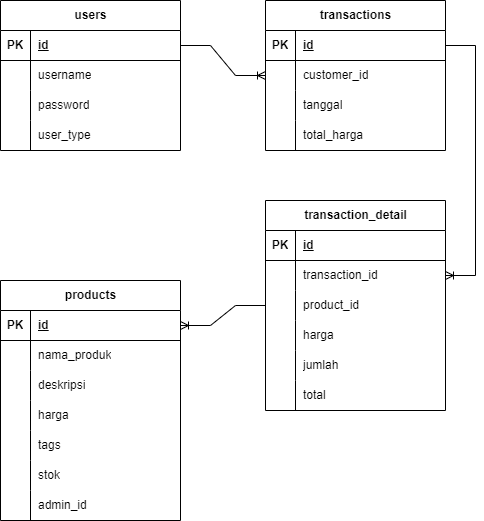

The diagram above was exported from draw.io. Its source (the exported page's mxGraphModel, read from the mxfile embedded in the PNG):
<mxGraphModel dx="1434" dy="750" grid="1" gridSize="10" guides="1" tooltips="1" connect="1" arrows="1" fold="1" page="1" pageScale="1" pageWidth="850" pageHeight="1100" math="0" shadow="0">
  <root>
    <mxCell id="0" />
    <mxCell id="1" parent="0" />
    <mxCell id="YSgYW6XEhO-WolzImCf_-1" value="users" style="shape=table;startSize=30;container=1;collapsible=1;childLayout=tableLayout;fixedRows=1;rowLines=0;fontStyle=1;align=center;resizeLast=1;html=1;" vertex="1" parent="1">
      <mxGeometry x="70" y="70" width="180" height="150" as="geometry" />
    </mxCell>
    <mxCell id="YSgYW6XEhO-WolzImCf_-2" value="" style="shape=tableRow;horizontal=0;startSize=0;swimlaneHead=0;swimlaneBody=0;fillColor=none;collapsible=0;dropTarget=0;points=[[0,0.5],[1,0.5]];portConstraint=eastwest;top=0;left=0;right=0;bottom=1;" vertex="1" parent="YSgYW6XEhO-WolzImCf_-1">
      <mxGeometry y="30" width="180" height="30" as="geometry" />
    </mxCell>
    <mxCell id="YSgYW6XEhO-WolzImCf_-3" value="PK" style="shape=partialRectangle;connectable=0;fillColor=none;top=0;left=0;bottom=0;right=0;fontStyle=1;overflow=hidden;whiteSpace=wrap;html=1;" vertex="1" parent="YSgYW6XEhO-WolzImCf_-2">
      <mxGeometry width="30" height="30" as="geometry">
        <mxRectangle width="30" height="30" as="alternateBounds" />
      </mxGeometry>
    </mxCell>
    <mxCell id="YSgYW6XEhO-WolzImCf_-4" value="id" style="shape=partialRectangle;connectable=0;fillColor=none;top=0;left=0;bottom=0;right=0;align=left;spacingLeft=6;fontStyle=5;overflow=hidden;whiteSpace=wrap;html=1;" vertex="1" parent="YSgYW6XEhO-WolzImCf_-2">
      <mxGeometry x="30" width="150" height="30" as="geometry">
        <mxRectangle width="150" height="30" as="alternateBounds" />
      </mxGeometry>
    </mxCell>
    <mxCell id="YSgYW6XEhO-WolzImCf_-5" value="" style="shape=tableRow;horizontal=0;startSize=0;swimlaneHead=0;swimlaneBody=0;fillColor=none;collapsible=0;dropTarget=0;points=[[0,0.5],[1,0.5]];portConstraint=eastwest;top=0;left=0;right=0;bottom=0;" vertex="1" parent="YSgYW6XEhO-WolzImCf_-1">
      <mxGeometry y="60" width="180" height="30" as="geometry" />
    </mxCell>
    <mxCell id="YSgYW6XEhO-WolzImCf_-6" value="" style="shape=partialRectangle;connectable=0;fillColor=none;top=0;left=0;bottom=0;right=0;editable=1;overflow=hidden;whiteSpace=wrap;html=1;" vertex="1" parent="YSgYW6XEhO-WolzImCf_-5">
      <mxGeometry width="30" height="30" as="geometry">
        <mxRectangle width="30" height="30" as="alternateBounds" />
      </mxGeometry>
    </mxCell>
    <mxCell id="YSgYW6XEhO-WolzImCf_-7" value="username" style="shape=partialRectangle;connectable=0;fillColor=none;top=0;left=0;bottom=0;right=0;align=left;spacingLeft=6;overflow=hidden;whiteSpace=wrap;html=1;" vertex="1" parent="YSgYW6XEhO-WolzImCf_-5">
      <mxGeometry x="30" width="150" height="30" as="geometry">
        <mxRectangle width="150" height="30" as="alternateBounds" />
      </mxGeometry>
    </mxCell>
    <mxCell id="YSgYW6XEhO-WolzImCf_-8" value="" style="shape=tableRow;horizontal=0;startSize=0;swimlaneHead=0;swimlaneBody=0;fillColor=none;collapsible=0;dropTarget=0;points=[[0,0.5],[1,0.5]];portConstraint=eastwest;top=0;left=0;right=0;bottom=0;" vertex="1" parent="YSgYW6XEhO-WolzImCf_-1">
      <mxGeometry y="90" width="180" height="30" as="geometry" />
    </mxCell>
    <mxCell id="YSgYW6XEhO-WolzImCf_-9" value="" style="shape=partialRectangle;connectable=0;fillColor=none;top=0;left=0;bottom=0;right=0;editable=1;overflow=hidden;whiteSpace=wrap;html=1;" vertex="1" parent="YSgYW6XEhO-WolzImCf_-8">
      <mxGeometry width="30" height="30" as="geometry">
        <mxRectangle width="30" height="30" as="alternateBounds" />
      </mxGeometry>
    </mxCell>
    <mxCell id="YSgYW6XEhO-WolzImCf_-10" value="password" style="shape=partialRectangle;connectable=0;fillColor=none;top=0;left=0;bottom=0;right=0;align=left;spacingLeft=6;overflow=hidden;whiteSpace=wrap;html=1;" vertex="1" parent="YSgYW6XEhO-WolzImCf_-8">
      <mxGeometry x="30" width="150" height="30" as="geometry">
        <mxRectangle width="150" height="30" as="alternateBounds" />
      </mxGeometry>
    </mxCell>
    <mxCell id="YSgYW6XEhO-WolzImCf_-11" value="" style="shape=tableRow;horizontal=0;startSize=0;swimlaneHead=0;swimlaneBody=0;fillColor=none;collapsible=0;dropTarget=0;points=[[0,0.5],[1,0.5]];portConstraint=eastwest;top=0;left=0;right=0;bottom=0;" vertex="1" parent="YSgYW6XEhO-WolzImCf_-1">
      <mxGeometry y="120" width="180" height="30" as="geometry" />
    </mxCell>
    <mxCell id="YSgYW6XEhO-WolzImCf_-12" value="" style="shape=partialRectangle;connectable=0;fillColor=none;top=0;left=0;bottom=0;right=0;editable=1;overflow=hidden;whiteSpace=wrap;html=1;" vertex="1" parent="YSgYW6XEhO-WolzImCf_-11">
      <mxGeometry width="30" height="30" as="geometry">
        <mxRectangle width="30" height="30" as="alternateBounds" />
      </mxGeometry>
    </mxCell>
    <mxCell id="YSgYW6XEhO-WolzImCf_-13" value="user_type" style="shape=partialRectangle;connectable=0;fillColor=none;top=0;left=0;bottom=0;right=0;align=left;spacingLeft=6;overflow=hidden;whiteSpace=wrap;html=1;" vertex="1" parent="YSgYW6XEhO-WolzImCf_-11">
      <mxGeometry x="30" width="150" height="30" as="geometry">
        <mxRectangle width="150" height="30" as="alternateBounds" />
      </mxGeometry>
    </mxCell>
    <mxCell id="YSgYW6XEhO-WolzImCf_-14" value="products" style="shape=table;startSize=30;container=1;collapsible=1;childLayout=tableLayout;fixedRows=1;rowLines=0;fontStyle=1;align=center;resizeLast=1;html=1;" vertex="1" parent="1">
      <mxGeometry x="70" y="350" width="180" height="240" as="geometry" />
    </mxCell>
    <mxCell id="YSgYW6XEhO-WolzImCf_-15" value="" style="shape=tableRow;horizontal=0;startSize=0;swimlaneHead=0;swimlaneBody=0;fillColor=none;collapsible=0;dropTarget=0;points=[[0,0.5],[1,0.5]];portConstraint=eastwest;top=0;left=0;right=0;bottom=1;" vertex="1" parent="YSgYW6XEhO-WolzImCf_-14">
      <mxGeometry y="30" width="180" height="30" as="geometry" />
    </mxCell>
    <mxCell id="YSgYW6XEhO-WolzImCf_-16" value="PK" style="shape=partialRectangle;connectable=0;fillColor=none;top=0;left=0;bottom=0;right=0;fontStyle=1;overflow=hidden;whiteSpace=wrap;html=1;" vertex="1" parent="YSgYW6XEhO-WolzImCf_-15">
      <mxGeometry width="30" height="30" as="geometry">
        <mxRectangle width="30" height="30" as="alternateBounds" />
      </mxGeometry>
    </mxCell>
    <mxCell id="YSgYW6XEhO-WolzImCf_-17" value="id" style="shape=partialRectangle;connectable=0;fillColor=none;top=0;left=0;bottom=0;right=0;align=left;spacingLeft=6;fontStyle=5;overflow=hidden;whiteSpace=wrap;html=1;" vertex="1" parent="YSgYW6XEhO-WolzImCf_-15">
      <mxGeometry x="30" width="150" height="30" as="geometry">
        <mxRectangle width="150" height="30" as="alternateBounds" />
      </mxGeometry>
    </mxCell>
    <mxCell id="YSgYW6XEhO-WolzImCf_-18" value="" style="shape=tableRow;horizontal=0;startSize=0;swimlaneHead=0;swimlaneBody=0;fillColor=none;collapsible=0;dropTarget=0;points=[[0,0.5],[1,0.5]];portConstraint=eastwest;top=0;left=0;right=0;bottom=0;" vertex="1" parent="YSgYW6XEhO-WolzImCf_-14">
      <mxGeometry y="60" width="180" height="30" as="geometry" />
    </mxCell>
    <mxCell id="YSgYW6XEhO-WolzImCf_-19" value="" style="shape=partialRectangle;connectable=0;fillColor=none;top=0;left=0;bottom=0;right=0;editable=1;overflow=hidden;whiteSpace=wrap;html=1;" vertex="1" parent="YSgYW6XEhO-WolzImCf_-18">
      <mxGeometry width="30" height="30" as="geometry">
        <mxRectangle width="30" height="30" as="alternateBounds" />
      </mxGeometry>
    </mxCell>
    <mxCell id="YSgYW6XEhO-WolzImCf_-20" value="nama_produk" style="shape=partialRectangle;connectable=0;fillColor=none;top=0;left=0;bottom=0;right=0;align=left;spacingLeft=6;overflow=hidden;whiteSpace=wrap;html=1;" vertex="1" parent="YSgYW6XEhO-WolzImCf_-18">
      <mxGeometry x="30" width="150" height="30" as="geometry">
        <mxRectangle width="150" height="30" as="alternateBounds" />
      </mxGeometry>
    </mxCell>
    <mxCell id="YSgYW6XEhO-WolzImCf_-21" value="" style="shape=tableRow;horizontal=0;startSize=0;swimlaneHead=0;swimlaneBody=0;fillColor=none;collapsible=0;dropTarget=0;points=[[0,0.5],[1,0.5]];portConstraint=eastwest;top=0;left=0;right=0;bottom=0;" vertex="1" parent="YSgYW6XEhO-WolzImCf_-14">
      <mxGeometry y="90" width="180" height="30" as="geometry" />
    </mxCell>
    <mxCell id="YSgYW6XEhO-WolzImCf_-22" value="" style="shape=partialRectangle;connectable=0;fillColor=none;top=0;left=0;bottom=0;right=0;editable=1;overflow=hidden;whiteSpace=wrap;html=1;" vertex="1" parent="YSgYW6XEhO-WolzImCf_-21">
      <mxGeometry width="30" height="30" as="geometry">
        <mxRectangle width="30" height="30" as="alternateBounds" />
      </mxGeometry>
    </mxCell>
    <mxCell id="YSgYW6XEhO-WolzImCf_-23" value="deskripsi" style="shape=partialRectangle;connectable=0;fillColor=none;top=0;left=0;bottom=0;right=0;align=left;spacingLeft=6;overflow=hidden;whiteSpace=wrap;html=1;" vertex="1" parent="YSgYW6XEhO-WolzImCf_-21">
      <mxGeometry x="30" width="150" height="30" as="geometry">
        <mxRectangle width="150" height="30" as="alternateBounds" />
      </mxGeometry>
    </mxCell>
    <mxCell id="YSgYW6XEhO-WolzImCf_-24" value="" style="shape=tableRow;horizontal=0;startSize=0;swimlaneHead=0;swimlaneBody=0;fillColor=none;collapsible=0;dropTarget=0;points=[[0,0.5],[1,0.5]];portConstraint=eastwest;top=0;left=0;right=0;bottom=0;" vertex="1" parent="YSgYW6XEhO-WolzImCf_-14">
      <mxGeometry y="120" width="180" height="30" as="geometry" />
    </mxCell>
    <mxCell id="YSgYW6XEhO-WolzImCf_-25" value="" style="shape=partialRectangle;connectable=0;fillColor=none;top=0;left=0;bottom=0;right=0;editable=1;overflow=hidden;whiteSpace=wrap;html=1;" vertex="1" parent="YSgYW6XEhO-WolzImCf_-24">
      <mxGeometry width="30" height="30" as="geometry">
        <mxRectangle width="30" height="30" as="alternateBounds" />
      </mxGeometry>
    </mxCell>
    <mxCell id="YSgYW6XEhO-WolzImCf_-26" value="harga" style="shape=partialRectangle;connectable=0;fillColor=none;top=0;left=0;bottom=0;right=0;align=left;spacingLeft=6;overflow=hidden;whiteSpace=wrap;html=1;" vertex="1" parent="YSgYW6XEhO-WolzImCf_-24">
      <mxGeometry x="30" width="150" height="30" as="geometry">
        <mxRectangle width="150" height="30" as="alternateBounds" />
      </mxGeometry>
    </mxCell>
    <mxCell id="YSgYW6XEhO-WolzImCf_-27" value="" style="shape=tableRow;horizontal=0;startSize=0;swimlaneHead=0;swimlaneBody=0;fillColor=none;collapsible=0;dropTarget=0;points=[[0,0.5],[1,0.5]];portConstraint=eastwest;top=0;left=0;right=0;bottom=0;" vertex="1" parent="YSgYW6XEhO-WolzImCf_-14">
      <mxGeometry y="150" width="180" height="30" as="geometry" />
    </mxCell>
    <mxCell id="YSgYW6XEhO-WolzImCf_-28" value="" style="shape=partialRectangle;connectable=0;fillColor=none;top=0;left=0;bottom=0;right=0;editable=1;overflow=hidden;whiteSpace=wrap;html=1;" vertex="1" parent="YSgYW6XEhO-WolzImCf_-27">
      <mxGeometry width="30" height="30" as="geometry">
        <mxRectangle width="30" height="30" as="alternateBounds" />
      </mxGeometry>
    </mxCell>
    <mxCell id="YSgYW6XEhO-WolzImCf_-29" value="tags" style="shape=partialRectangle;connectable=0;fillColor=none;top=0;left=0;bottom=0;right=0;align=left;spacingLeft=6;overflow=hidden;whiteSpace=wrap;html=1;" vertex="1" parent="YSgYW6XEhO-WolzImCf_-27">
      <mxGeometry x="30" width="150" height="30" as="geometry">
        <mxRectangle width="150" height="30" as="alternateBounds" />
      </mxGeometry>
    </mxCell>
    <mxCell id="YSgYW6XEhO-WolzImCf_-30" value="" style="shape=tableRow;horizontal=0;startSize=0;swimlaneHead=0;swimlaneBody=0;fillColor=none;collapsible=0;dropTarget=0;points=[[0,0.5],[1,0.5]];portConstraint=eastwest;top=0;left=0;right=0;bottom=0;" vertex="1" parent="YSgYW6XEhO-WolzImCf_-14">
      <mxGeometry y="180" width="180" height="30" as="geometry" />
    </mxCell>
    <mxCell id="YSgYW6XEhO-WolzImCf_-31" value="" style="shape=partialRectangle;connectable=0;fillColor=none;top=0;left=0;bottom=0;right=0;editable=1;overflow=hidden;whiteSpace=wrap;html=1;" vertex="1" parent="YSgYW6XEhO-WolzImCf_-30">
      <mxGeometry width="30" height="30" as="geometry">
        <mxRectangle width="30" height="30" as="alternateBounds" />
      </mxGeometry>
    </mxCell>
    <mxCell id="YSgYW6XEhO-WolzImCf_-32" value="stok" style="shape=partialRectangle;connectable=0;fillColor=none;top=0;left=0;bottom=0;right=0;align=left;spacingLeft=6;overflow=hidden;whiteSpace=wrap;html=1;" vertex="1" parent="YSgYW6XEhO-WolzImCf_-30">
      <mxGeometry x="30" width="150" height="30" as="geometry">
        <mxRectangle width="150" height="30" as="alternateBounds" />
      </mxGeometry>
    </mxCell>
    <mxCell id="YSgYW6XEhO-WolzImCf_-33" value="" style="shape=tableRow;horizontal=0;startSize=0;swimlaneHead=0;swimlaneBody=0;fillColor=none;collapsible=0;dropTarget=0;points=[[0,0.5],[1,0.5]];portConstraint=eastwest;top=0;left=0;right=0;bottom=0;" vertex="1" parent="YSgYW6XEhO-WolzImCf_-14">
      <mxGeometry y="210" width="180" height="30" as="geometry" />
    </mxCell>
    <mxCell id="YSgYW6XEhO-WolzImCf_-34" value="" style="shape=partialRectangle;connectable=0;fillColor=none;top=0;left=0;bottom=0;right=0;editable=1;overflow=hidden;whiteSpace=wrap;html=1;" vertex="1" parent="YSgYW6XEhO-WolzImCf_-33">
      <mxGeometry width="30" height="30" as="geometry">
        <mxRectangle width="30" height="30" as="alternateBounds" />
      </mxGeometry>
    </mxCell>
    <mxCell id="YSgYW6XEhO-WolzImCf_-35" value="admin_id" style="shape=partialRectangle;connectable=0;fillColor=none;top=0;left=0;bottom=0;right=0;align=left;spacingLeft=6;overflow=hidden;whiteSpace=wrap;html=1;" vertex="1" parent="YSgYW6XEhO-WolzImCf_-33">
      <mxGeometry x="30" width="150" height="30" as="geometry">
        <mxRectangle width="150" height="30" as="alternateBounds" />
      </mxGeometry>
    </mxCell>
    <mxCell id="YSgYW6XEhO-WolzImCf_-36" value="transactions" style="shape=table;startSize=30;container=1;collapsible=1;childLayout=tableLayout;fixedRows=1;rowLines=0;fontStyle=1;align=center;resizeLast=1;html=1;" vertex="1" parent="1">
      <mxGeometry x="335" y="70" width="180" height="150" as="geometry" />
    </mxCell>
    <mxCell id="YSgYW6XEhO-WolzImCf_-37" value="" style="shape=tableRow;horizontal=0;startSize=0;swimlaneHead=0;swimlaneBody=0;fillColor=none;collapsible=0;dropTarget=0;points=[[0,0.5],[1,0.5]];portConstraint=eastwest;top=0;left=0;right=0;bottom=1;" vertex="1" parent="YSgYW6XEhO-WolzImCf_-36">
      <mxGeometry y="30" width="180" height="30" as="geometry" />
    </mxCell>
    <mxCell id="YSgYW6XEhO-WolzImCf_-38" value="PK" style="shape=partialRectangle;connectable=0;fillColor=none;top=0;left=0;bottom=0;right=0;fontStyle=1;overflow=hidden;whiteSpace=wrap;html=1;" vertex="1" parent="YSgYW6XEhO-WolzImCf_-37">
      <mxGeometry width="30" height="30" as="geometry">
        <mxRectangle width="30" height="30" as="alternateBounds" />
      </mxGeometry>
    </mxCell>
    <mxCell id="YSgYW6XEhO-WolzImCf_-39" value="id" style="shape=partialRectangle;connectable=0;fillColor=none;top=0;left=0;bottom=0;right=0;align=left;spacingLeft=6;fontStyle=5;overflow=hidden;whiteSpace=wrap;html=1;" vertex="1" parent="YSgYW6XEhO-WolzImCf_-37">
      <mxGeometry x="30" width="150" height="30" as="geometry">
        <mxRectangle width="150" height="30" as="alternateBounds" />
      </mxGeometry>
    </mxCell>
    <mxCell id="YSgYW6XEhO-WolzImCf_-40" value="" style="shape=tableRow;horizontal=0;startSize=0;swimlaneHead=0;swimlaneBody=0;fillColor=none;collapsible=0;dropTarget=0;points=[[0,0.5],[1,0.5]];portConstraint=eastwest;top=0;left=0;right=0;bottom=0;" vertex="1" parent="YSgYW6XEhO-WolzImCf_-36">
      <mxGeometry y="60" width="180" height="30" as="geometry" />
    </mxCell>
    <mxCell id="YSgYW6XEhO-WolzImCf_-41" value="" style="shape=partialRectangle;connectable=0;fillColor=none;top=0;left=0;bottom=0;right=0;editable=1;overflow=hidden;whiteSpace=wrap;html=1;" vertex="1" parent="YSgYW6XEhO-WolzImCf_-40">
      <mxGeometry width="30" height="30" as="geometry">
        <mxRectangle width="30" height="30" as="alternateBounds" />
      </mxGeometry>
    </mxCell>
    <mxCell id="YSgYW6XEhO-WolzImCf_-42" value="customer_id" style="shape=partialRectangle;connectable=0;fillColor=none;top=0;left=0;bottom=0;right=0;align=left;spacingLeft=6;overflow=hidden;whiteSpace=wrap;html=1;" vertex="1" parent="YSgYW6XEhO-WolzImCf_-40">
      <mxGeometry x="30" width="150" height="30" as="geometry">
        <mxRectangle width="150" height="30" as="alternateBounds" />
      </mxGeometry>
    </mxCell>
    <mxCell id="YSgYW6XEhO-WolzImCf_-43" value="" style="shape=tableRow;horizontal=0;startSize=0;swimlaneHead=0;swimlaneBody=0;fillColor=none;collapsible=0;dropTarget=0;points=[[0,0.5],[1,0.5]];portConstraint=eastwest;top=0;left=0;right=0;bottom=0;" vertex="1" parent="YSgYW6XEhO-WolzImCf_-36">
      <mxGeometry y="90" width="180" height="30" as="geometry" />
    </mxCell>
    <mxCell id="YSgYW6XEhO-WolzImCf_-44" value="" style="shape=partialRectangle;connectable=0;fillColor=none;top=0;left=0;bottom=0;right=0;editable=1;overflow=hidden;whiteSpace=wrap;html=1;" vertex="1" parent="YSgYW6XEhO-WolzImCf_-43">
      <mxGeometry width="30" height="30" as="geometry">
        <mxRectangle width="30" height="30" as="alternateBounds" />
      </mxGeometry>
    </mxCell>
    <mxCell id="YSgYW6XEhO-WolzImCf_-45" value="tanggal" style="shape=partialRectangle;connectable=0;fillColor=none;top=0;left=0;bottom=0;right=0;align=left;spacingLeft=6;overflow=hidden;whiteSpace=wrap;html=1;" vertex="1" parent="YSgYW6XEhO-WolzImCf_-43">
      <mxGeometry x="30" width="150" height="30" as="geometry">
        <mxRectangle width="150" height="30" as="alternateBounds" />
      </mxGeometry>
    </mxCell>
    <mxCell id="YSgYW6XEhO-WolzImCf_-46" value="" style="shape=tableRow;horizontal=0;startSize=0;swimlaneHead=0;swimlaneBody=0;fillColor=none;collapsible=0;dropTarget=0;points=[[0,0.5],[1,0.5]];portConstraint=eastwest;top=0;left=0;right=0;bottom=0;" vertex="1" parent="YSgYW6XEhO-WolzImCf_-36">
      <mxGeometry y="120" width="180" height="30" as="geometry" />
    </mxCell>
    <mxCell id="YSgYW6XEhO-WolzImCf_-47" value="" style="shape=partialRectangle;connectable=0;fillColor=none;top=0;left=0;bottom=0;right=0;editable=1;overflow=hidden;whiteSpace=wrap;html=1;" vertex="1" parent="YSgYW6XEhO-WolzImCf_-46">
      <mxGeometry width="30" height="30" as="geometry">
        <mxRectangle width="30" height="30" as="alternateBounds" />
      </mxGeometry>
    </mxCell>
    <mxCell id="YSgYW6XEhO-WolzImCf_-48" value="total_harga" style="shape=partialRectangle;connectable=0;fillColor=none;top=0;left=0;bottom=0;right=0;align=left;spacingLeft=6;overflow=hidden;whiteSpace=wrap;html=1;" vertex="1" parent="YSgYW6XEhO-WolzImCf_-46">
      <mxGeometry x="30" width="150" height="30" as="geometry">
        <mxRectangle width="150" height="30" as="alternateBounds" />
      </mxGeometry>
    </mxCell>
    <mxCell id="YSgYW6XEhO-WolzImCf_-49" value="transaction_detail" style="shape=table;startSize=30;container=1;collapsible=1;childLayout=tableLayout;fixedRows=1;rowLines=0;fontStyle=1;align=center;resizeLast=1;html=1;" vertex="1" parent="1">
      <mxGeometry x="335" y="270" width="180" height="210" as="geometry" />
    </mxCell>
    <mxCell id="YSgYW6XEhO-WolzImCf_-50" value="" style="shape=tableRow;horizontal=0;startSize=0;swimlaneHead=0;swimlaneBody=0;fillColor=none;collapsible=0;dropTarget=0;points=[[0,0.5],[1,0.5]];portConstraint=eastwest;top=0;left=0;right=0;bottom=1;" vertex="1" parent="YSgYW6XEhO-WolzImCf_-49">
      <mxGeometry y="30" width="180" height="30" as="geometry" />
    </mxCell>
    <mxCell id="YSgYW6XEhO-WolzImCf_-51" value="PK" style="shape=partialRectangle;connectable=0;fillColor=none;top=0;left=0;bottom=0;right=0;fontStyle=1;overflow=hidden;whiteSpace=wrap;html=1;" vertex="1" parent="YSgYW6XEhO-WolzImCf_-50">
      <mxGeometry width="30" height="30" as="geometry">
        <mxRectangle width="30" height="30" as="alternateBounds" />
      </mxGeometry>
    </mxCell>
    <mxCell id="YSgYW6XEhO-WolzImCf_-52" value="id" style="shape=partialRectangle;connectable=0;fillColor=none;top=0;left=0;bottom=0;right=0;align=left;spacingLeft=6;fontStyle=5;overflow=hidden;whiteSpace=wrap;html=1;" vertex="1" parent="YSgYW6XEhO-WolzImCf_-50">
      <mxGeometry x="30" width="150" height="30" as="geometry">
        <mxRectangle width="150" height="30" as="alternateBounds" />
      </mxGeometry>
    </mxCell>
    <mxCell id="YSgYW6XEhO-WolzImCf_-53" value="" style="shape=tableRow;horizontal=0;startSize=0;swimlaneHead=0;swimlaneBody=0;fillColor=none;collapsible=0;dropTarget=0;points=[[0,0.5],[1,0.5]];portConstraint=eastwest;top=0;left=0;right=0;bottom=0;" vertex="1" parent="YSgYW6XEhO-WolzImCf_-49">
      <mxGeometry y="60" width="180" height="30" as="geometry" />
    </mxCell>
    <mxCell id="YSgYW6XEhO-WolzImCf_-54" value="" style="shape=partialRectangle;connectable=0;fillColor=none;top=0;left=0;bottom=0;right=0;editable=1;overflow=hidden;whiteSpace=wrap;html=1;" vertex="1" parent="YSgYW6XEhO-WolzImCf_-53">
      <mxGeometry width="30" height="30" as="geometry">
        <mxRectangle width="30" height="30" as="alternateBounds" />
      </mxGeometry>
    </mxCell>
    <mxCell id="YSgYW6XEhO-WolzImCf_-55" value="transaction_id" style="shape=partialRectangle;connectable=0;fillColor=none;top=0;left=0;bottom=0;right=0;align=left;spacingLeft=6;overflow=hidden;whiteSpace=wrap;html=1;" vertex="1" parent="YSgYW6XEhO-WolzImCf_-53">
      <mxGeometry x="30" width="150" height="30" as="geometry">
        <mxRectangle width="150" height="30" as="alternateBounds" />
      </mxGeometry>
    </mxCell>
    <mxCell id="YSgYW6XEhO-WolzImCf_-56" value="" style="shape=tableRow;horizontal=0;startSize=0;swimlaneHead=0;swimlaneBody=0;fillColor=none;collapsible=0;dropTarget=0;points=[[0,0.5],[1,0.5]];portConstraint=eastwest;top=0;left=0;right=0;bottom=0;" vertex="1" parent="YSgYW6XEhO-WolzImCf_-49">
      <mxGeometry y="90" width="180" height="30" as="geometry" />
    </mxCell>
    <mxCell id="YSgYW6XEhO-WolzImCf_-57" value="" style="shape=partialRectangle;connectable=0;fillColor=none;top=0;left=0;bottom=0;right=0;editable=1;overflow=hidden;whiteSpace=wrap;html=1;" vertex="1" parent="YSgYW6XEhO-WolzImCf_-56">
      <mxGeometry width="30" height="30" as="geometry">
        <mxRectangle width="30" height="30" as="alternateBounds" />
      </mxGeometry>
    </mxCell>
    <mxCell id="YSgYW6XEhO-WolzImCf_-58" value="product_id" style="shape=partialRectangle;connectable=0;fillColor=none;top=0;left=0;bottom=0;right=0;align=left;spacingLeft=6;overflow=hidden;whiteSpace=wrap;html=1;" vertex="1" parent="YSgYW6XEhO-WolzImCf_-56">
      <mxGeometry x="30" width="150" height="30" as="geometry">
        <mxRectangle width="150" height="30" as="alternateBounds" />
      </mxGeometry>
    </mxCell>
    <mxCell id="YSgYW6XEhO-WolzImCf_-59" value="" style="shape=tableRow;horizontal=0;startSize=0;swimlaneHead=0;swimlaneBody=0;fillColor=none;collapsible=0;dropTarget=0;points=[[0,0.5],[1,0.5]];portConstraint=eastwest;top=0;left=0;right=0;bottom=0;" vertex="1" parent="YSgYW6XEhO-WolzImCf_-49">
      <mxGeometry y="120" width="180" height="30" as="geometry" />
    </mxCell>
    <mxCell id="YSgYW6XEhO-WolzImCf_-60" value="" style="shape=partialRectangle;connectable=0;fillColor=none;top=0;left=0;bottom=0;right=0;editable=1;overflow=hidden;whiteSpace=wrap;html=1;" vertex="1" parent="YSgYW6XEhO-WolzImCf_-59">
      <mxGeometry width="30" height="30" as="geometry">
        <mxRectangle width="30" height="30" as="alternateBounds" />
      </mxGeometry>
    </mxCell>
    <mxCell id="YSgYW6XEhO-WolzImCf_-61" value="harga" style="shape=partialRectangle;connectable=0;fillColor=none;top=0;left=0;bottom=0;right=0;align=left;spacingLeft=6;overflow=hidden;whiteSpace=wrap;html=1;" vertex="1" parent="YSgYW6XEhO-WolzImCf_-59">
      <mxGeometry x="30" width="150" height="30" as="geometry">
        <mxRectangle width="150" height="30" as="alternateBounds" />
      </mxGeometry>
    </mxCell>
    <mxCell id="YSgYW6XEhO-WolzImCf_-62" value="" style="shape=tableRow;horizontal=0;startSize=0;swimlaneHead=0;swimlaneBody=0;fillColor=none;collapsible=0;dropTarget=0;points=[[0,0.5],[1,0.5]];portConstraint=eastwest;top=0;left=0;right=0;bottom=0;" vertex="1" parent="YSgYW6XEhO-WolzImCf_-49">
      <mxGeometry y="150" width="180" height="30" as="geometry" />
    </mxCell>
    <mxCell id="YSgYW6XEhO-WolzImCf_-63" value="" style="shape=partialRectangle;connectable=0;fillColor=none;top=0;left=0;bottom=0;right=0;editable=1;overflow=hidden;whiteSpace=wrap;html=1;" vertex="1" parent="YSgYW6XEhO-WolzImCf_-62">
      <mxGeometry width="30" height="30" as="geometry">
        <mxRectangle width="30" height="30" as="alternateBounds" />
      </mxGeometry>
    </mxCell>
    <mxCell id="YSgYW6XEhO-WolzImCf_-64" value="jumlah" style="shape=partialRectangle;connectable=0;fillColor=none;top=0;left=0;bottom=0;right=0;align=left;spacingLeft=6;overflow=hidden;whiteSpace=wrap;html=1;" vertex="1" parent="YSgYW6XEhO-WolzImCf_-62">
      <mxGeometry x="30" width="150" height="30" as="geometry">
        <mxRectangle width="150" height="30" as="alternateBounds" />
      </mxGeometry>
    </mxCell>
    <mxCell id="YSgYW6XEhO-WolzImCf_-65" value="" style="shape=tableRow;horizontal=0;startSize=0;swimlaneHead=0;swimlaneBody=0;fillColor=none;collapsible=0;dropTarget=0;points=[[0,0.5],[1,0.5]];portConstraint=eastwest;top=0;left=0;right=0;bottom=0;" vertex="1" parent="YSgYW6XEhO-WolzImCf_-49">
      <mxGeometry y="180" width="180" height="30" as="geometry" />
    </mxCell>
    <mxCell id="YSgYW6XEhO-WolzImCf_-66" value="" style="shape=partialRectangle;connectable=0;fillColor=none;top=0;left=0;bottom=0;right=0;editable=1;overflow=hidden;whiteSpace=wrap;html=1;" vertex="1" parent="YSgYW6XEhO-WolzImCf_-65">
      <mxGeometry width="30" height="30" as="geometry">
        <mxRectangle width="30" height="30" as="alternateBounds" />
      </mxGeometry>
    </mxCell>
    <mxCell id="YSgYW6XEhO-WolzImCf_-67" value="total" style="shape=partialRectangle;connectable=0;fillColor=none;top=0;left=0;bottom=0;right=0;align=left;spacingLeft=6;overflow=hidden;whiteSpace=wrap;html=1;" vertex="1" parent="YSgYW6XEhO-WolzImCf_-65">
      <mxGeometry x="30" width="150" height="30" as="geometry">
        <mxRectangle width="150" height="30" as="alternateBounds" />
      </mxGeometry>
    </mxCell>
    <mxCell id="YSgYW6XEhO-WolzImCf_-68" value="" style="edgeStyle=entityRelationEdgeStyle;fontSize=12;html=1;endArrow=ERoneToMany;rounded=0;" edge="1" parent="1" source="YSgYW6XEhO-WolzImCf_-2" target="YSgYW6XEhO-WolzImCf_-40">
      <mxGeometry width="100" height="100" relative="1" as="geometry">
        <mxPoint x="270" y="110" as="sourcePoint" />
        <mxPoint x="370" y="10" as="targetPoint" />
      </mxGeometry>
    </mxCell>
    <mxCell id="YSgYW6XEhO-WolzImCf_-69" value="" style="edgeStyle=entityRelationEdgeStyle;fontSize=12;html=1;endArrow=ERoneToMany;rounded=0;" edge="1" parent="1" source="YSgYW6XEhO-WolzImCf_-37" target="YSgYW6XEhO-WolzImCf_-53">
      <mxGeometry width="100" height="100" relative="1" as="geometry">
        <mxPoint x="180" y="420" as="sourcePoint" />
        <mxPoint x="280" y="320" as="targetPoint" />
      </mxGeometry>
    </mxCell>
    <mxCell id="YSgYW6XEhO-WolzImCf_-70" value="" style="edgeStyle=entityRelationEdgeStyle;fontSize=12;html=1;endArrow=ERoneToMany;rounded=0;" edge="1" parent="1" source="YSgYW6XEhO-WolzImCf_-56" target="YSgYW6XEhO-WolzImCf_-15">
      <mxGeometry width="100" height="100" relative="1" as="geometry">
        <mxPoint x="450" y="650" as="sourcePoint" />
        <mxPoint x="550" y="550" as="targetPoint" />
      </mxGeometry>
    </mxCell>
  </root>
</mxGraphModel>